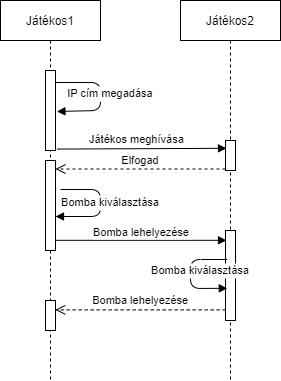

The diagram above was exported from draw.io. Its source (the exported page's mxGraphModel, read from the mxfile embedded in the PNG):
<mxGraphModel dx="1038" dy="489" grid="1" gridSize="10" guides="1" tooltips="1" connect="1" arrows="1" fold="1" page="1" pageScale="1" pageWidth="850" pageHeight="1100" math="0" shadow="0">
  <root>
    <mxCell id="0" />
    <mxCell id="1" parent="0" />
    <mxCell id="3nuBFxr9cyL0pnOWT2aG-1" value="Játékos1" style="shape=umlLifeline;perimeter=lifelinePerimeter;container=1;collapsible=0;recursiveResize=0;rounded=0;shadow=0;strokeWidth=1;" parent="1" vertex="1">
      <mxGeometry x="120" y="80" width="100" height="380" as="geometry" />
    </mxCell>
    <mxCell id="3nuBFxr9cyL0pnOWT2aG-8" value="IP cím megadása" style="verticalAlign=bottom;endArrow=block;shadow=0;strokeWidth=1;entryX=1.14;entryY=0.512;entryDx=0;entryDy=0;entryPerimeter=0;" parent="3nuBFxr9cyL0pnOWT2aG-1" source="KsMGNR5dnGCFnxHBiw6A-1" target="KsMGNR5dnGCFnxHBiw6A-1" edge="1">
      <mxGeometry x="0.1111" y="10" relative="1" as="geometry">
        <mxPoint x="58" y="82" as="sourcePoint" />
        <mxPoint x="50" y="110" as="targetPoint" />
        <Array as="points">
          <mxPoint x="100" y="82" />
          <mxPoint x="100" y="110" />
        </Array>
        <mxPoint as="offset" />
      </mxGeometry>
    </mxCell>
    <mxCell id="Hczn2LufJ1FquYa1w6TS-1" value="Bomba kiválasztása" style="verticalAlign=bottom;endArrow=block;shadow=0;strokeWidth=1;" parent="3nuBFxr9cyL0pnOWT2aG-1" edge="1">
      <mxGeometry x="0.1111" y="10" relative="1" as="geometry">
        <mxPoint x="60" y="189" as="sourcePoint" />
        <mxPoint x="55" y="216" as="targetPoint" />
        <Array as="points">
          <mxPoint x="100" y="189" />
          <mxPoint x="100" y="216" />
        </Array>
        <mxPoint as="offset" />
      </mxGeometry>
    </mxCell>
    <mxCell id="KsMGNR5dnGCFnxHBiw6A-1" value="" style="points=[];perimeter=orthogonalPerimeter;rounded=0;shadow=0;strokeWidth=1;" parent="3nuBFxr9cyL0pnOWT2aG-1" vertex="1">
      <mxGeometry x="45" y="70" width="10" height="80" as="geometry" />
    </mxCell>
    <mxCell id="KsMGNR5dnGCFnxHBiw6A-2" value="" style="points=[];perimeter=orthogonalPerimeter;rounded=0;shadow=0;strokeWidth=1;" parent="3nuBFxr9cyL0pnOWT2aG-1" vertex="1">
      <mxGeometry x="45" y="160" width="10" height="90" as="geometry" />
    </mxCell>
    <mxCell id="KsMGNR5dnGCFnxHBiw6A-3" value="" style="points=[];perimeter=orthogonalPerimeter;rounded=0;shadow=0;strokeWidth=1;" parent="3nuBFxr9cyL0pnOWT2aG-1" vertex="1">
      <mxGeometry x="45" y="300" width="10" height="30" as="geometry" />
    </mxCell>
    <mxCell id="3nuBFxr9cyL0pnOWT2aG-5" value="Játékos2" style="shape=umlLifeline;perimeter=lifelinePerimeter;container=1;collapsible=0;recursiveResize=0;rounded=0;shadow=0;strokeWidth=1;" parent="1" vertex="1">
      <mxGeometry x="300" y="80" width="100" height="380" as="geometry" />
    </mxCell>
    <mxCell id="3nuBFxr9cyL0pnOWT2aG-6" value="" style="points=[];perimeter=orthogonalPerimeter;rounded=0;shadow=0;strokeWidth=1;" parent="3nuBFxr9cyL0pnOWT2aG-5" vertex="1">
      <mxGeometry x="45" y="140" width="10" height="30" as="geometry" />
    </mxCell>
    <mxCell id="Hczn2LufJ1FquYa1w6TS-3" value="" style="points=[];perimeter=orthogonalPerimeter;rounded=0;shadow=0;strokeWidth=1;" parent="3nuBFxr9cyL0pnOWT2aG-5" vertex="1">
      <mxGeometry x="45" y="230" width="10" height="90" as="geometry" />
    </mxCell>
    <mxCell id="Hczn2LufJ1FquYa1w6TS-4" value="Bomba kiválasztása" style="verticalAlign=bottom;endArrow=block;shadow=0;strokeWidth=1;entryX=0.18;entryY=0.642;entryDx=0;entryDy=0;entryPerimeter=0;exitX=0.18;exitY=0.322;exitDx=0;exitDy=0;exitPerimeter=0;" parent="3nuBFxr9cyL0pnOWT2aG-5" source="Hczn2LufJ1FquYa1w6TS-3" target="Hczn2LufJ1FquYa1w6TS-3" edge="1">
      <mxGeometry x="0.1111" y="10" relative="1" as="geometry">
        <mxPoint x="-115.20000000000005" y="199.35000000000002" as="sourcePoint" />
        <mxPoint x="-115.20000000000005" y="225.95000000000005" as="targetPoint" />
        <Array as="points">
          <mxPoint x="10" y="259" />
          <mxPoint x="10" y="288" />
        </Array>
        <mxPoint as="offset" />
      </mxGeometry>
    </mxCell>
    <mxCell id="3nuBFxr9cyL0pnOWT2aG-7" value="Elfogad" style="verticalAlign=bottom;endArrow=open;dashed=1;endSize=8;exitX=0;exitY=0.95;shadow=0;strokeWidth=1;" parent="1" source="3nuBFxr9cyL0pnOWT2aG-6" edge="1">
      <mxGeometry relative="1" as="geometry">
        <mxPoint x="175" y="248.5" as="targetPoint" />
      </mxGeometry>
    </mxCell>
    <mxCell id="3nuBFxr9cyL0pnOWT2aG-9" value="Játékos meghívása" style="verticalAlign=bottom;endArrow=block;shadow=0;strokeWidth=1;exitX=1.14;exitY=0.982;exitDx=0;exitDy=0;exitPerimeter=0;entryX=0.1;entryY=0.26;entryDx=0;entryDy=0;entryPerimeter=0;" parent="1" source="KsMGNR5dnGCFnxHBiw6A-1" target="3nuBFxr9cyL0pnOWT2aG-6" edge="1">
      <mxGeometry x="-0.0588" relative="1" as="geometry">
        <mxPoint x="180" y="226.40999999999997" as="sourcePoint" />
        <mxPoint x="350" y="225" as="targetPoint" />
        <Array as="points" />
        <mxPoint as="offset" />
      </mxGeometry>
    </mxCell>
    <mxCell id="Hczn2LufJ1FquYa1w6TS-2" value="Bomba lehelyezése" style="verticalAlign=bottom;endArrow=block;shadow=0;strokeWidth=1;entryX=0.1;entryY=0.109;entryDx=0;entryDy=0;entryPerimeter=0;" parent="1" target="Hczn2LufJ1FquYa1w6TS-3" edge="1">
      <mxGeometry x="0.0048" y="-1" relative="1" as="geometry">
        <mxPoint x="175" y="319.80999999999995" as="sourcePoint" />
        <mxPoint x="184.79999999999995" y="305.95000000000005" as="targetPoint" />
        <Array as="points" />
        <mxPoint as="offset" />
      </mxGeometry>
    </mxCell>
    <mxCell id="Hczn2LufJ1FquYa1w6TS-5" value="Bomba lehelyezése" style="verticalAlign=bottom;endArrow=open;dashed=1;endSize=8;shadow=0;strokeWidth=1;startArrow=none;entryX=0.98;entryY=0.313;entryDx=0;entryDy=0;entryPerimeter=0;exitX=0.02;exitY=0.882;exitDx=0;exitDy=0;exitPerimeter=0;" parent="1" source="Hczn2LufJ1FquYa1w6TS-3" target="KsMGNR5dnGCFnxHBiw6A-3" edge="1">
      <mxGeometry relative="1" as="geometry">
        <mxPoint x="170" y="389" as="targetPoint" />
        <mxPoint x="340" y="396" as="sourcePoint" />
        <mxPoint as="offset" />
      </mxGeometry>
    </mxCell>
  </root>
</mxGraphModel>